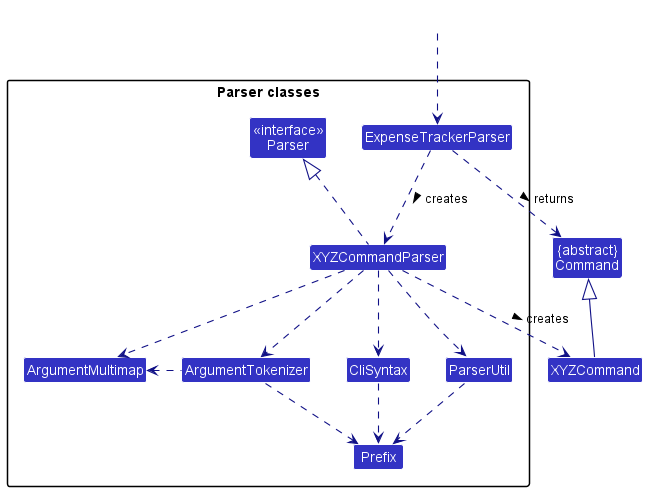

The diagram above was rendered by PlantUML. Its source (embedded in the PNG):
@startuml
!include style.puml
skinparam arrowThickness 1.1
skinparam arrowColor LOGIC_COLOR_T4
skinparam classBackgroundColor LOGIC_COLOR

Class "{abstract}\nCommand" as Command
Class XYZCommand

package "Parser classes"{
Class "<<interface>>\nParser" as Parser
Class ExpenseTrackerParser
Class XYZCommandParser
Class CliSyntax
Class ParserUtil
Class ArgumentMultimap
Class ArgumentTokenizer
Class Prefix
}

Class HiddenOutside #FFFFFF
HiddenOutside ..> ExpenseTrackerParser

ExpenseTrackerParser .down.> XYZCommandParser: creates >

XYZCommandParser ..> XYZCommand : creates >
ExpenseTrackerParser ..> Command : returns >
XYZCommandParser .up.|> Parser
XYZCommandParser ..> ArgumentMultimap
XYZCommandParser ..> ArgumentTokenizer
ArgumentTokenizer .left.> ArgumentMultimap
XYZCommandParser ..> CliSyntax
CliSyntax ..> Prefix
XYZCommandParser ..> ParserUtil
ParserUtil .down.> Prefix
ArgumentTokenizer .down.> Prefix
XYZCommand -up-|> Command
@enduml